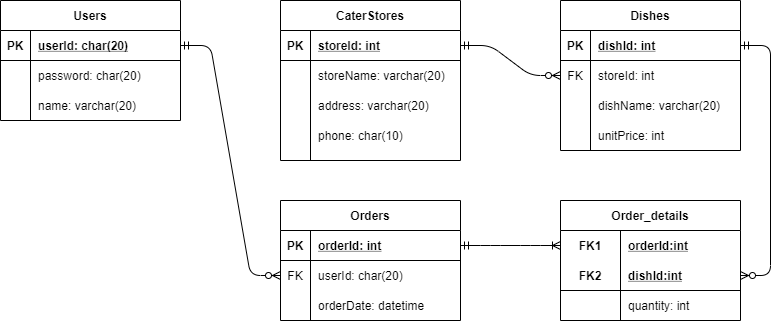

The diagram above was exported from draw.io. Its source (the exported page's mxGraphModel, read from the mxfile embedded in the PNG):
<mxGraphModel dx="1423" dy="1539" grid="1" gridSize="10" guides="1" tooltips="1" connect="1" arrows="1" fold="1" page="1" pageScale="1" pageWidth="827" pageHeight="1169" math="0" shadow="0">
  <root>
    <mxCell id="0" />
    <mxCell id="1" parent="0" />
    <mxCell id="hlDrOaS-GkZ9KZn0ECK0-1" value="Users" style="shape=table;startSize=30;container=1;collapsible=1;childLayout=tableLayout;fixedRows=1;rowLines=0;fontStyle=1;align=center;resizeLast=1;" parent="1" vertex="1">
      <mxGeometry x="-760" y="-1080" width="180" height="120" as="geometry" />
    </mxCell>
    <mxCell id="hlDrOaS-GkZ9KZn0ECK0-2" value="" style="shape=partialRectangle;collapsible=0;dropTarget=0;pointerEvents=0;fillColor=none;top=0;left=0;bottom=1;right=0;points=[[0,0.5],[1,0.5]];portConstraint=eastwest;" parent="hlDrOaS-GkZ9KZn0ECK0-1" vertex="1">
      <mxGeometry y="30" width="180" height="30" as="geometry" />
    </mxCell>
    <mxCell id="hlDrOaS-GkZ9KZn0ECK0-3" value="PK" style="shape=partialRectangle;connectable=0;fillColor=none;top=0;left=0;bottom=0;right=0;fontStyle=1;overflow=hidden;" parent="hlDrOaS-GkZ9KZn0ECK0-2" vertex="1">
      <mxGeometry width="30" height="30" as="geometry" />
    </mxCell>
    <mxCell id="hlDrOaS-GkZ9KZn0ECK0-4" value="userId: char(20)" style="shape=partialRectangle;connectable=0;fillColor=none;top=0;left=0;bottom=0;right=0;align=left;spacingLeft=6;fontStyle=5;overflow=hidden;" parent="hlDrOaS-GkZ9KZn0ECK0-2" vertex="1">
      <mxGeometry x="30" width="150" height="30" as="geometry" />
    </mxCell>
    <mxCell id="hlDrOaS-GkZ9KZn0ECK0-5" value="" style="shape=partialRectangle;collapsible=0;dropTarget=0;pointerEvents=0;fillColor=none;top=0;left=0;bottom=0;right=0;points=[[0,0.5],[1,0.5]];portConstraint=eastwest;" parent="hlDrOaS-GkZ9KZn0ECK0-1" vertex="1">
      <mxGeometry y="60" width="180" height="30" as="geometry" />
    </mxCell>
    <mxCell id="hlDrOaS-GkZ9KZn0ECK0-6" value="" style="shape=partialRectangle;connectable=0;fillColor=none;top=0;left=0;bottom=0;right=0;editable=1;overflow=hidden;" parent="hlDrOaS-GkZ9KZn0ECK0-5" vertex="1">
      <mxGeometry width="30" height="30" as="geometry" />
    </mxCell>
    <mxCell id="hlDrOaS-GkZ9KZn0ECK0-7" value="password: char(20)" style="shape=partialRectangle;connectable=0;fillColor=none;top=0;left=0;bottom=0;right=0;align=left;spacingLeft=6;overflow=hidden;" parent="hlDrOaS-GkZ9KZn0ECK0-5" vertex="1">
      <mxGeometry x="30" width="150" height="30" as="geometry" />
    </mxCell>
    <mxCell id="hlDrOaS-GkZ9KZn0ECK0-8" value="" style="shape=partialRectangle;collapsible=0;dropTarget=0;pointerEvents=0;fillColor=none;top=0;left=0;bottom=0;right=0;points=[[0,0.5],[1,0.5]];portConstraint=eastwest;" parent="hlDrOaS-GkZ9KZn0ECK0-1" vertex="1">
      <mxGeometry y="90" width="180" height="30" as="geometry" />
    </mxCell>
    <mxCell id="hlDrOaS-GkZ9KZn0ECK0-9" value="" style="shape=partialRectangle;connectable=0;fillColor=none;top=0;left=0;bottom=0;right=0;editable=1;overflow=hidden;" parent="hlDrOaS-GkZ9KZn0ECK0-8" vertex="1">
      <mxGeometry width="30" height="30" as="geometry" />
    </mxCell>
    <mxCell id="hlDrOaS-GkZ9KZn0ECK0-10" value="name: varchar(20)" style="shape=partialRectangle;connectable=0;fillColor=none;top=0;left=0;bottom=0;right=0;align=left;spacingLeft=6;overflow=hidden;" parent="hlDrOaS-GkZ9KZn0ECK0-8" vertex="1">
      <mxGeometry x="30" width="150" height="30" as="geometry" />
    </mxCell>
    <mxCell id="hlDrOaS-GkZ9KZn0ECK0-14" value="CaterStores" style="shape=table;startSize=30;container=1;collapsible=1;childLayout=tableLayout;fixedRows=1;rowLines=0;fontStyle=1;align=center;resizeLast=1;" parent="1" vertex="1">
      <mxGeometry x="-480" y="-1080" width="180" height="160" as="geometry" />
    </mxCell>
    <mxCell id="hlDrOaS-GkZ9KZn0ECK0-15" value="" style="shape=partialRectangle;collapsible=0;dropTarget=0;pointerEvents=0;fillColor=none;top=0;left=0;bottom=1;right=0;points=[[0,0.5],[1,0.5]];portConstraint=eastwest;" parent="hlDrOaS-GkZ9KZn0ECK0-14" vertex="1">
      <mxGeometry y="30" width="180" height="30" as="geometry" />
    </mxCell>
    <mxCell id="hlDrOaS-GkZ9KZn0ECK0-16" value="PK" style="shape=partialRectangle;connectable=0;fillColor=none;top=0;left=0;bottom=0;right=0;fontStyle=1;overflow=hidden;" parent="hlDrOaS-GkZ9KZn0ECK0-15" vertex="1">
      <mxGeometry width="30" height="30" as="geometry" />
    </mxCell>
    <mxCell id="hlDrOaS-GkZ9KZn0ECK0-17" value="storeId: int" style="shape=partialRectangle;connectable=0;fillColor=none;top=0;left=0;bottom=0;right=0;align=left;spacingLeft=6;fontStyle=5;overflow=hidden;" parent="hlDrOaS-GkZ9KZn0ECK0-15" vertex="1">
      <mxGeometry x="30" width="150" height="30" as="geometry" />
    </mxCell>
    <mxCell id="hlDrOaS-GkZ9KZn0ECK0-18" value="" style="shape=partialRectangle;collapsible=0;dropTarget=0;pointerEvents=0;fillColor=none;top=0;left=0;bottom=0;right=0;points=[[0,0.5],[1,0.5]];portConstraint=eastwest;" parent="hlDrOaS-GkZ9KZn0ECK0-14" vertex="1">
      <mxGeometry y="60" width="180" height="30" as="geometry" />
    </mxCell>
    <mxCell id="hlDrOaS-GkZ9KZn0ECK0-19" value="" style="shape=partialRectangle;connectable=0;fillColor=none;top=0;left=0;bottom=0;right=0;editable=1;overflow=hidden;" parent="hlDrOaS-GkZ9KZn0ECK0-18" vertex="1">
      <mxGeometry width="30" height="30" as="geometry" />
    </mxCell>
    <mxCell id="hlDrOaS-GkZ9KZn0ECK0-20" value="storeName: varchar(20)" style="shape=partialRectangle;connectable=0;fillColor=none;top=0;left=0;bottom=0;right=0;align=left;spacingLeft=6;overflow=hidden;" parent="hlDrOaS-GkZ9KZn0ECK0-18" vertex="1">
      <mxGeometry x="30" width="150" height="30" as="geometry" />
    </mxCell>
    <mxCell id="hlDrOaS-GkZ9KZn0ECK0-21" value="" style="shape=partialRectangle;collapsible=0;dropTarget=0;pointerEvents=0;fillColor=none;top=0;left=0;bottom=0;right=0;points=[[0,0.5],[1,0.5]];portConstraint=eastwest;" parent="hlDrOaS-GkZ9KZn0ECK0-14" vertex="1">
      <mxGeometry y="90" width="180" height="30" as="geometry" />
    </mxCell>
    <mxCell id="hlDrOaS-GkZ9KZn0ECK0-22" value="" style="shape=partialRectangle;connectable=0;fillColor=none;top=0;left=0;bottom=0;right=0;editable=1;overflow=hidden;" parent="hlDrOaS-GkZ9KZn0ECK0-21" vertex="1">
      <mxGeometry width="30" height="30" as="geometry" />
    </mxCell>
    <mxCell id="hlDrOaS-GkZ9KZn0ECK0-23" value="address: varchar(20)" style="shape=partialRectangle;connectable=0;fillColor=none;top=0;left=0;bottom=0;right=0;align=left;spacingLeft=6;overflow=hidden;" parent="hlDrOaS-GkZ9KZn0ECK0-21" vertex="1">
      <mxGeometry x="30" width="150" height="30" as="geometry" />
    </mxCell>
    <mxCell id="hlDrOaS-GkZ9KZn0ECK0-24" value="" style="shape=partialRectangle;collapsible=0;dropTarget=0;pointerEvents=0;fillColor=none;top=0;left=0;bottom=0;right=0;points=[[0,0.5],[1,0.5]];portConstraint=eastwest;" parent="hlDrOaS-GkZ9KZn0ECK0-14" vertex="1">
      <mxGeometry y="120" width="180" height="30" as="geometry" />
    </mxCell>
    <mxCell id="hlDrOaS-GkZ9KZn0ECK0-25" value="" style="shape=partialRectangle;connectable=0;fillColor=none;top=0;left=0;bottom=0;right=0;editable=1;overflow=hidden;" parent="hlDrOaS-GkZ9KZn0ECK0-24" vertex="1">
      <mxGeometry width="30" height="30" as="geometry" />
    </mxCell>
    <mxCell id="hlDrOaS-GkZ9KZn0ECK0-26" value="phone: char(10)" style="shape=partialRectangle;connectable=0;fillColor=none;top=0;left=0;bottom=0;right=0;align=left;spacingLeft=6;overflow=hidden;" parent="hlDrOaS-GkZ9KZn0ECK0-24" vertex="1">
      <mxGeometry x="30" width="150" height="30" as="geometry" />
    </mxCell>
    <mxCell id="hlDrOaS-GkZ9KZn0ECK0-27" value="Dishes" style="shape=table;startSize=30;container=1;collapsible=1;childLayout=tableLayout;fixedRows=1;rowLines=0;fontStyle=1;align=center;resizeLast=1;" parent="1" vertex="1">
      <mxGeometry x="-200" y="-1080" width="180" height="150" as="geometry" />
    </mxCell>
    <mxCell id="hlDrOaS-GkZ9KZn0ECK0-28" value="" style="shape=partialRectangle;collapsible=0;dropTarget=0;pointerEvents=0;fillColor=none;top=0;left=0;bottom=1;right=0;points=[[0,0.5],[1,0.5]];portConstraint=eastwest;" parent="hlDrOaS-GkZ9KZn0ECK0-27" vertex="1">
      <mxGeometry y="30" width="180" height="30" as="geometry" />
    </mxCell>
    <mxCell id="hlDrOaS-GkZ9KZn0ECK0-29" value="PK" style="shape=partialRectangle;connectable=0;fillColor=none;top=0;left=0;bottom=0;right=0;fontStyle=1;overflow=hidden;" parent="hlDrOaS-GkZ9KZn0ECK0-28" vertex="1">
      <mxGeometry width="30" height="30" as="geometry" />
    </mxCell>
    <mxCell id="hlDrOaS-GkZ9KZn0ECK0-30" value="dishId: int" style="shape=partialRectangle;connectable=0;fillColor=none;top=0;left=0;bottom=0;right=0;align=left;spacingLeft=6;fontStyle=5;overflow=hidden;" parent="hlDrOaS-GkZ9KZn0ECK0-28" vertex="1">
      <mxGeometry x="30" width="150" height="30" as="geometry" />
    </mxCell>
    <mxCell id="hlDrOaS-GkZ9KZn0ECK0-40" value="" style="shape=partialRectangle;collapsible=0;dropTarget=0;pointerEvents=0;fillColor=none;top=0;left=0;bottom=0;right=0;points=[[0,0.5],[1,0.5]];portConstraint=eastwest;" parent="hlDrOaS-GkZ9KZn0ECK0-27" vertex="1">
      <mxGeometry y="60" width="180" height="30" as="geometry" />
    </mxCell>
    <mxCell id="hlDrOaS-GkZ9KZn0ECK0-41" value="FK" style="shape=partialRectangle;connectable=0;fillColor=none;top=0;left=0;bottom=0;right=0;fontStyle=0;overflow=hidden;" parent="hlDrOaS-GkZ9KZn0ECK0-40" vertex="1">
      <mxGeometry width="30" height="30" as="geometry" />
    </mxCell>
    <mxCell id="hlDrOaS-GkZ9KZn0ECK0-42" value="storeId: int" style="shape=partialRectangle;connectable=0;fillColor=none;top=0;left=0;bottom=0;right=0;align=left;spacingLeft=6;fontStyle=0;overflow=hidden;" parent="hlDrOaS-GkZ9KZn0ECK0-40" vertex="1">
      <mxGeometry x="30" width="150" height="30" as="geometry" />
    </mxCell>
    <mxCell id="hlDrOaS-GkZ9KZn0ECK0-31" value="" style="shape=partialRectangle;collapsible=0;dropTarget=0;pointerEvents=0;fillColor=none;top=0;left=0;bottom=0;right=0;points=[[0,0.5],[1,0.5]];portConstraint=eastwest;" parent="hlDrOaS-GkZ9KZn0ECK0-27" vertex="1">
      <mxGeometry y="90" width="180" height="30" as="geometry" />
    </mxCell>
    <mxCell id="hlDrOaS-GkZ9KZn0ECK0-32" value="" style="shape=partialRectangle;connectable=0;fillColor=none;top=0;left=0;bottom=0;right=0;editable=1;overflow=hidden;" parent="hlDrOaS-GkZ9KZn0ECK0-31" vertex="1">
      <mxGeometry width="30" height="30" as="geometry" />
    </mxCell>
    <mxCell id="hlDrOaS-GkZ9KZn0ECK0-33" value="dishName: varchar(20)" style="shape=partialRectangle;connectable=0;fillColor=none;top=0;left=0;bottom=0;right=0;align=left;spacingLeft=6;overflow=hidden;" parent="hlDrOaS-GkZ9KZn0ECK0-31" vertex="1">
      <mxGeometry x="30" width="150" height="30" as="geometry" />
    </mxCell>
    <mxCell id="hlDrOaS-GkZ9KZn0ECK0-34" value="" style="shape=partialRectangle;collapsible=0;dropTarget=0;pointerEvents=0;fillColor=none;top=0;left=0;bottom=0;right=0;points=[[0,0.5],[1,0.5]];portConstraint=eastwest;" parent="hlDrOaS-GkZ9KZn0ECK0-27" vertex="1">
      <mxGeometry y="120" width="180" height="30" as="geometry" />
    </mxCell>
    <mxCell id="hlDrOaS-GkZ9KZn0ECK0-35" value="" style="shape=partialRectangle;connectable=0;fillColor=none;top=0;left=0;bottom=0;right=0;editable=1;overflow=hidden;" parent="hlDrOaS-GkZ9KZn0ECK0-34" vertex="1">
      <mxGeometry width="30" height="30" as="geometry" />
    </mxCell>
    <mxCell id="hlDrOaS-GkZ9KZn0ECK0-36" value="unitPrice: int" style="shape=partialRectangle;connectable=0;fillColor=none;top=0;left=0;bottom=0;right=0;align=left;spacingLeft=6;overflow=hidden;" parent="hlDrOaS-GkZ9KZn0ECK0-34" vertex="1">
      <mxGeometry x="30" width="150" height="30" as="geometry" />
    </mxCell>
    <mxCell id="hlDrOaS-GkZ9KZn0ECK0-89" value="" style="edgeStyle=entityRelationEdgeStyle;fontSize=12;html=1;endArrow=ERzeroToMany;startArrow=ERmandOne;exitX=1;exitY=0.5;exitDx=0;exitDy=0;entryX=0;entryY=0.5;entryDx=0;entryDy=0;" parent="1" source="hlDrOaS-GkZ9KZn0ECK0-2" target="hlDrOaS-GkZ9KZn0ECK0-60" edge="1">
      <mxGeometry width="100" height="100" relative="1" as="geometry">
        <mxPoint x="-630" y="-770" as="sourcePoint" />
        <mxPoint x="-530" y="-870" as="targetPoint" />
      </mxGeometry>
    </mxCell>
    <mxCell id="hlDrOaS-GkZ9KZn0ECK0-43" value="Orders" style="shape=table;startSize=30;container=1;collapsible=1;childLayout=tableLayout;fixedRows=1;rowLines=0;fontStyle=1;align=center;resizeLast=1;" parent="1" vertex="1">
      <mxGeometry x="-480" y="-880" width="180" height="120" as="geometry" />
    </mxCell>
    <mxCell id="hlDrOaS-GkZ9KZn0ECK0-44" value="" style="shape=partialRectangle;collapsible=0;dropTarget=0;pointerEvents=0;fillColor=none;top=0;left=0;bottom=1;right=0;points=[[0,0.5],[1,0.5]];portConstraint=eastwest;" parent="hlDrOaS-GkZ9KZn0ECK0-43" vertex="1">
      <mxGeometry y="30" width="180" height="30" as="geometry" />
    </mxCell>
    <mxCell id="hlDrOaS-GkZ9KZn0ECK0-45" value="PK" style="shape=partialRectangle;connectable=0;fillColor=none;top=0;left=0;bottom=0;right=0;fontStyle=1;overflow=hidden;" parent="hlDrOaS-GkZ9KZn0ECK0-44" vertex="1">
      <mxGeometry width="30" height="30" as="geometry" />
    </mxCell>
    <mxCell id="hlDrOaS-GkZ9KZn0ECK0-46" value="orderId: int" style="shape=partialRectangle;connectable=0;fillColor=none;top=0;left=0;bottom=0;right=0;align=left;spacingLeft=6;fontStyle=5;overflow=hidden;" parent="hlDrOaS-GkZ9KZn0ECK0-44" vertex="1">
      <mxGeometry x="30" width="150" height="30" as="geometry" />
    </mxCell>
    <mxCell id="hlDrOaS-GkZ9KZn0ECK0-60" value="" style="shape=partialRectangle;collapsible=0;dropTarget=0;pointerEvents=0;fillColor=none;top=0;left=0;bottom=0;right=0;points=[[0,0.5],[1,0.5]];portConstraint=eastwest;" parent="hlDrOaS-GkZ9KZn0ECK0-43" vertex="1">
      <mxGeometry y="60" width="180" height="30" as="geometry" />
    </mxCell>
    <mxCell id="hlDrOaS-GkZ9KZn0ECK0-61" value="FK" style="shape=partialRectangle;connectable=0;fillColor=none;top=0;left=0;bottom=0;right=0;fontStyle=0;overflow=hidden;" parent="hlDrOaS-GkZ9KZn0ECK0-60" vertex="1">
      <mxGeometry width="30" height="30" as="geometry" />
    </mxCell>
    <mxCell id="hlDrOaS-GkZ9KZn0ECK0-62" value="userId: char(20)" style="shape=partialRectangle;connectable=0;fillColor=none;top=0;left=0;bottom=0;right=0;align=left;spacingLeft=6;fontStyle=0;overflow=hidden;" parent="hlDrOaS-GkZ9KZn0ECK0-60" vertex="1">
      <mxGeometry x="30" width="150" height="30" as="geometry" />
    </mxCell>
    <mxCell id="hlDrOaS-GkZ9KZn0ECK0-47" value="" style="shape=partialRectangle;collapsible=0;dropTarget=0;pointerEvents=0;fillColor=none;top=0;left=0;bottom=0;right=0;points=[[0,0.5],[1,0.5]];portConstraint=eastwest;" parent="hlDrOaS-GkZ9KZn0ECK0-43" vertex="1">
      <mxGeometry y="90" width="180" height="30" as="geometry" />
    </mxCell>
    <mxCell id="hlDrOaS-GkZ9KZn0ECK0-48" value="" style="shape=partialRectangle;connectable=0;fillColor=none;top=0;left=0;bottom=0;right=0;editable=1;overflow=hidden;" parent="hlDrOaS-GkZ9KZn0ECK0-47" vertex="1">
      <mxGeometry width="30" height="30" as="geometry" />
    </mxCell>
    <mxCell id="hlDrOaS-GkZ9KZn0ECK0-49" value="orderDate: datetime" style="shape=partialRectangle;connectable=0;fillColor=none;top=0;left=0;bottom=0;right=0;align=left;spacingLeft=6;overflow=hidden;" parent="hlDrOaS-GkZ9KZn0ECK0-47" vertex="1">
      <mxGeometry x="30" width="150" height="30" as="geometry" />
    </mxCell>
    <mxCell id="hlDrOaS-GkZ9KZn0ECK0-93" value="Order_details" style="shape=table;startSize=30;container=1;collapsible=1;childLayout=tableLayout;fixedRows=1;rowLines=0;fontStyle=1;align=center;resizeLast=1;" parent="1" vertex="1">
      <mxGeometry x="-200" y="-880" width="180" height="120" as="geometry" />
    </mxCell>
    <mxCell id="hlDrOaS-GkZ9KZn0ECK0-94" value="" style="shape=partialRectangle;collapsible=0;dropTarget=0;pointerEvents=0;fillColor=none;top=0;left=0;bottom=0;right=0;points=[[0,0.5],[1,0.5]];portConstraint=eastwest;" parent="hlDrOaS-GkZ9KZn0ECK0-93" vertex="1">
      <mxGeometry y="30" width="180" height="30" as="geometry" />
    </mxCell>
    <mxCell id="hlDrOaS-GkZ9KZn0ECK0-95" value="FK1" style="shape=partialRectangle;connectable=0;fillColor=none;top=0;left=0;bottom=0;right=0;fontStyle=1;overflow=hidden;" parent="hlDrOaS-GkZ9KZn0ECK0-94" vertex="1">
      <mxGeometry width="60" height="30" as="geometry" />
    </mxCell>
    <mxCell id="hlDrOaS-GkZ9KZn0ECK0-96" value="orderId:int" style="shape=partialRectangle;connectable=0;fillColor=none;top=0;left=0;bottom=0;right=0;align=left;spacingLeft=6;fontStyle=5;overflow=hidden;" parent="hlDrOaS-GkZ9KZn0ECK0-94" vertex="1">
      <mxGeometry x="60" width="120" height="30" as="geometry" />
    </mxCell>
    <mxCell id="hlDrOaS-GkZ9KZn0ECK0-97" value="" style="shape=partialRectangle;collapsible=0;dropTarget=0;pointerEvents=0;fillColor=none;top=0;left=0;bottom=1;right=0;points=[[0,0.5],[1,0.5]];portConstraint=eastwest;" parent="hlDrOaS-GkZ9KZn0ECK0-93" vertex="1">
      <mxGeometry y="60" width="180" height="30" as="geometry" />
    </mxCell>
    <mxCell id="hlDrOaS-GkZ9KZn0ECK0-98" value="FK2" style="shape=partialRectangle;connectable=0;fillColor=none;top=0;left=0;bottom=0;right=0;fontStyle=1;overflow=hidden;" parent="hlDrOaS-GkZ9KZn0ECK0-97" vertex="1">
      <mxGeometry width="60" height="30" as="geometry" />
    </mxCell>
    <mxCell id="hlDrOaS-GkZ9KZn0ECK0-99" value="dishId:int" style="shape=partialRectangle;connectable=0;fillColor=none;top=0;left=0;bottom=0;right=0;align=left;spacingLeft=6;fontStyle=5;overflow=hidden;" parent="hlDrOaS-GkZ9KZn0ECK0-97" vertex="1">
      <mxGeometry x="60" width="120" height="30" as="geometry" />
    </mxCell>
    <mxCell id="hlDrOaS-GkZ9KZn0ECK0-100" value="" style="shape=partialRectangle;collapsible=0;dropTarget=0;pointerEvents=0;fillColor=none;top=0;left=0;bottom=0;right=0;points=[[0,0.5],[1,0.5]];portConstraint=eastwest;" parent="hlDrOaS-GkZ9KZn0ECK0-93" vertex="1">
      <mxGeometry y="90" width="180" height="30" as="geometry" />
    </mxCell>
    <mxCell id="hlDrOaS-GkZ9KZn0ECK0-101" value="" style="shape=partialRectangle;connectable=0;fillColor=none;top=0;left=0;bottom=0;right=0;editable=1;overflow=hidden;" parent="hlDrOaS-GkZ9KZn0ECK0-100" vertex="1">
      <mxGeometry width="60" height="30" as="geometry" />
    </mxCell>
    <mxCell id="hlDrOaS-GkZ9KZn0ECK0-102" value="quantity: int" style="shape=partialRectangle;connectable=0;fillColor=none;top=0;left=0;bottom=0;right=0;align=left;spacingLeft=6;overflow=hidden;" parent="hlDrOaS-GkZ9KZn0ECK0-100" vertex="1">
      <mxGeometry x="60" width="120" height="30" as="geometry" />
    </mxCell>
    <mxCell id="hlDrOaS-GkZ9KZn0ECK0-106" value="" style="edgeStyle=entityRelationEdgeStyle;fontSize=12;html=1;endArrow=ERoneToMany;startArrow=ERmandOne;exitX=1;exitY=0.5;exitDx=0;exitDy=0;entryX=0;entryY=0.5;entryDx=0;entryDy=0;" parent="1" source="hlDrOaS-GkZ9KZn0ECK0-44" target="hlDrOaS-GkZ9KZn0ECK0-94" edge="1">
      <mxGeometry width="100" height="100" relative="1" as="geometry">
        <mxPoint x="-280" y="-760" as="sourcePoint" />
        <mxPoint x="-180" y="-860" as="targetPoint" />
      </mxGeometry>
    </mxCell>
    <mxCell id="hlDrOaS-GkZ9KZn0ECK0-107" value="" style="edgeStyle=entityRelationEdgeStyle;fontSize=12;html=1;endArrow=ERzeroToMany;startArrow=ERmandOne;exitX=1;exitY=0.5;exitDx=0;exitDy=0;" parent="1" source="hlDrOaS-GkZ9KZn0ECK0-28" target="hlDrOaS-GkZ9KZn0ECK0-97" edge="1">
      <mxGeometry width="100" height="100" relative="1" as="geometry">
        <mxPoint x="30" y="-890" as="sourcePoint" />
        <mxPoint x="130" y="-990" as="targetPoint" />
      </mxGeometry>
    </mxCell>
    <mxCell id="hlDrOaS-GkZ9KZn0ECK0-108" value="" style="edgeStyle=entityRelationEdgeStyle;fontSize=12;html=1;endArrow=ERzeroToMany;startArrow=ERmandOne;exitX=1;exitY=0.5;exitDx=0;exitDy=0;entryX=0;entryY=0.5;entryDx=0;entryDy=0;" parent="1" source="hlDrOaS-GkZ9KZn0ECK0-15" target="hlDrOaS-GkZ9KZn0ECK0-40" edge="1">
      <mxGeometry width="100" height="100" relative="1" as="geometry">
        <mxPoint x="-290" y="-910" as="sourcePoint" />
        <mxPoint x="-200" y="-1010" as="targetPoint" />
      </mxGeometry>
    </mxCell>
  </root>
</mxGraphModel>